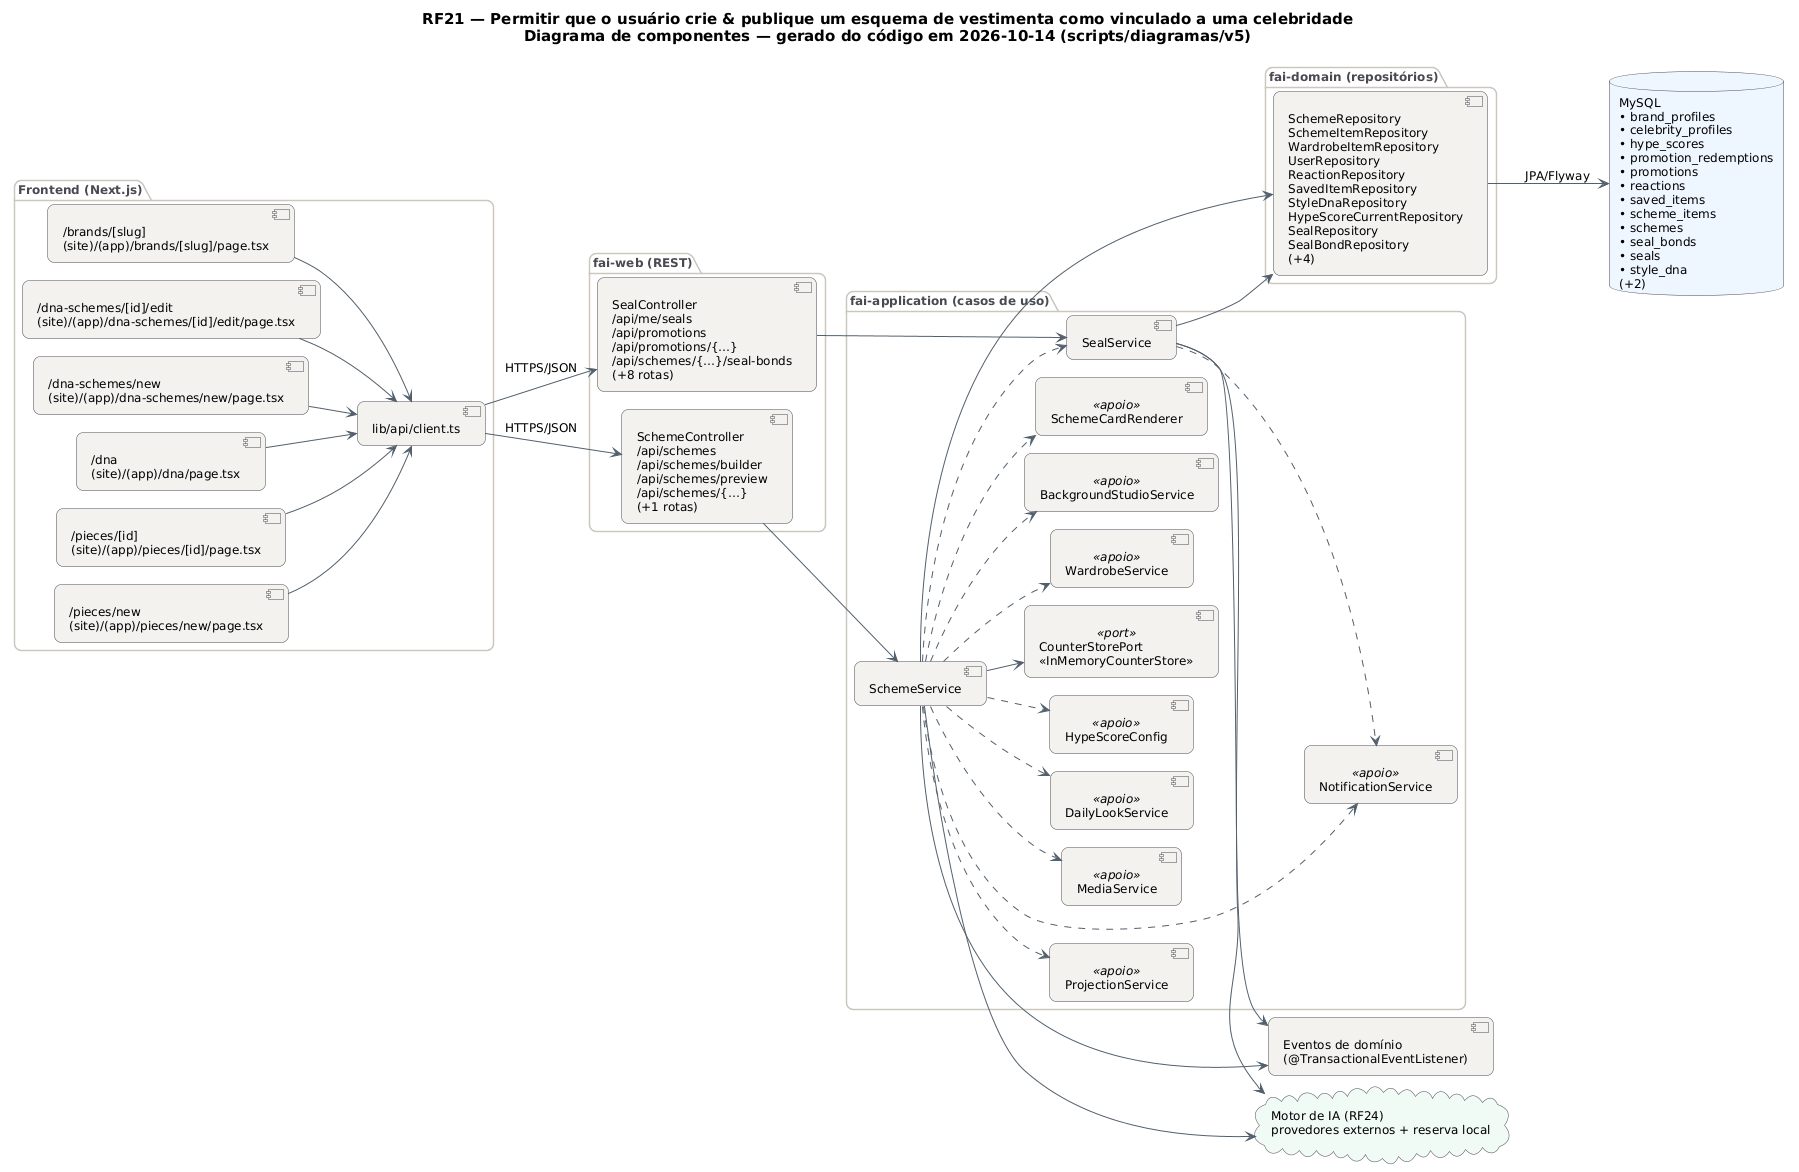

The diagram above was rendered by PlantUML. Its source (embedded in the PNG):
@startuml RF21_Componentes
!pragma layout smetana
skinparam backgroundColor #FFFFFF
skinparam shadowing false
skinparam defaultFontName "DejaVu Sans"
skinparam defaultFontSize 12
skinparam titleFontSize 15
skinparam roundcorner 14
skinparam ArrowColor #52606D
skinparam note {
  BackgroundColor #FFFDEB
  BorderColor #D8CE78
  FontColor #554F24
}
skinparam component {
  BackgroundColor #F4F2EF
  BorderColor #4A4852
}
skinparam package {
  BorderColor #CBC6BE
  FontColor #4A4852
}
skinparam database {
  BackgroundColor #EEF6FF
  BorderColor #4A4852
}
skinparam cloud {
  BackgroundColor #F0FBF6
  BorderColor #4A4852
}
left to right direction
title RF21 — Permitir que o usuário crie & publique um esquema de vestimenta como vinculado a uma celebridade\nDiagrama de componentes — gerado do código em 2026-10-14 (scripts/diagramas/v5)

package "Frontend (Next.js)" {
  component "/brands/[slug]\n(site)/(app)/brands/[slug]/page.tsx" as FE0
  component "/dna-schemes/[id]/edit\n(site)/(app)/dna-schemes/[id]/edit/page.tsx" as FE1
  component "/dna-schemes/new\n(site)/(app)/dna-schemes/new/page.tsx" as FE2
  component "/dna\n(site)/(app)/dna/page.tsx" as FE3
  component "/pieces/[id]\n(site)/(app)/pieces/[id]/page.tsx" as FE4
  component "/pieces/new\n(site)/(app)/pieces/new/page.tsx" as FE5
  component "lib/api/client.ts" as APIC
}
package "fai-web (REST)" {
  component "SchemeController\n/api/schemes\n/api/schemes/builder\n/api/schemes/preview\n/api/schemes/{…}\n(+1 rotas)" as SchemeController
  component "SealController\n/api/me/seals\n/api/promotions\n/api/promotions/{…}\n/api/schemes/{…}/seal-bonds\n(+8 rotas)" as SealController
}
package "fai-application (casos de uso)" {
  component "SchemeService" as SchemeService
  component "SealService" as SealService
  component "WardrobeService" as WardrobeService <<apoio>>
  component "BackgroundStudioService" as BackgroundStudioService <<apoio>>
  component "SchemeCardRenderer" as SchemeCardRenderer <<apoio>>
  component "ProjectionService" as ProjectionService <<apoio>>
  component "NotificationService" as NotificationService <<apoio>>
  component "MediaService" as MediaService <<apoio>>
  component "DailyLookService" as DailyLookService <<apoio>>
  component "HypeScoreConfig" as HypeScoreConfig <<apoio>>
  component "CounterStorePort\n«InMemoryCounterStore»" as CounterStorePort <<port>>
}
package "fai-domain (repositórios)" {
  component "SchemeRepository\nSchemeItemRepository\nWardrobeItemRepository\nUserRepository\nReactionRepository\nSavedItemRepository\nStyleDnaRepository\nHypeScoreCurrentRepository\nSealRepository\nSealBondRepository\n(+4)" as REPO_MySQL
}
database "MySQL\n• brand_profiles\n• celebrity_profiles\n• hype_scores\n• promotion_redemptions\n• promotions\n• reactions\n• saved_items\n• scheme_items\n• schemes\n• seal_bonds\n• seals\n• style_dna\n(+2)" as DB_MySQL
cloud "Motor de IA (RF24)\nprovedores externos + reserva local" as AI
component "Eventos de domínio\n(@TransactionalEventListener)" as EV
APIC --> SchemeController : HTTPS/JSON
APIC --> SealController : HTTPS/JSON
FE0 --> APIC
FE1 --> APIC
FE2 --> APIC
FE3 --> APIC
FE4 --> APIC
FE5 --> APIC
REPO_MySQL --> DB_MySQL : JPA/Flyway
SchemeController --> SchemeService
SchemeService --> AI
SchemeService --> CounterStorePort
SchemeService --> EV
SchemeService --> REPO_MySQL
SchemeService ..> BackgroundStudioService
SchemeService ..> DailyLookService
SchemeService ..> HypeScoreConfig
SchemeService ..> MediaService
SchemeService ..> NotificationService
SchemeService ..> ProjectionService
SchemeService ..> SchemeCardRenderer
SchemeService ..> SealService
SchemeService ..> WardrobeService
SealController --> SealService
SealService --> AI
SealService --> EV
SealService --> REPO_MySQL
SealService ..> NotificationService
@enduml